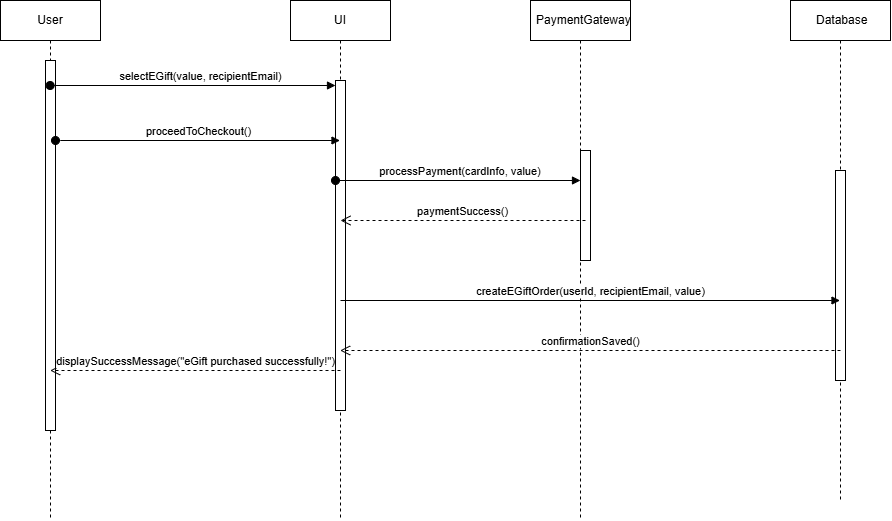

The diagram above was exported from draw.io. Its source (the exported page's mxGraphModel, read from the mxfile embedded in the PNG):
<mxGraphModel dx="1240" dy="666" grid="1" gridSize="10" guides="1" tooltips="1" connect="1" arrows="1" fold="1" page="1" pageScale="1" pageWidth="850" pageHeight="1100" math="0" shadow="0">
  <root>
    <mxCell id="0" />
    <mxCell id="1" parent="0" />
    <mxCell id="zGlqTNzoOgrV1xU_e8Yz-18" value="User" style="shape=umlLifeline;perimeter=lifelinePerimeter;whiteSpace=wrap;html=1;container=1;dropTarget=0;collapsible=0;recursiveResize=0;outlineConnect=0;portConstraint=eastwest;newEdgeStyle={&quot;curved&quot;:0,&quot;rounded&quot;:0};size=40;" vertex="1" parent="1">
      <mxGeometry x="120" y="60" width="100" height="520" as="geometry" />
    </mxCell>
    <mxCell id="zGlqTNzoOgrV1xU_e8Yz-24" value="" style="html=1;points=[[0,0,0,0,5],[0,1,0,0,-5],[1,0,0,0,5],[1,1,0,0,-5]];perimeter=orthogonalPerimeter;outlineConnect=0;targetShapes=umlLifeline;portConstraint=eastwest;newEdgeStyle={&quot;curved&quot;:0,&quot;rounded&quot;:0};" vertex="1" parent="zGlqTNzoOgrV1xU_e8Yz-18">
      <mxGeometry x="45" y="60" width="10" height="370" as="geometry" />
    </mxCell>
    <mxCell id="zGlqTNzoOgrV1xU_e8Yz-19" value="UI" style="shape=umlLifeline;perimeter=lifelinePerimeter;whiteSpace=wrap;html=1;container=1;dropTarget=0;collapsible=0;recursiveResize=0;outlineConnect=0;portConstraint=eastwest;newEdgeStyle={&quot;curved&quot;:0,&quot;rounded&quot;:0};" vertex="1" parent="1">
      <mxGeometry x="410" y="60" width="100" height="520" as="geometry" />
    </mxCell>
    <mxCell id="zGlqTNzoOgrV1xU_e8Yz-22" value="" style="html=1;points=[[0,0,0,0,5],[0,1,0,0,-5],[1,0,0,0,5],[1,1,0,0,-5]];perimeter=orthogonalPerimeter;outlineConnect=0;targetShapes=umlLifeline;portConstraint=eastwest;newEdgeStyle={&quot;curved&quot;:0,&quot;rounded&quot;:0};" vertex="1" parent="zGlqTNzoOgrV1xU_e8Yz-19">
      <mxGeometry x="45" y="80" width="10" height="330" as="geometry" />
    </mxCell>
    <mxCell id="zGlqTNzoOgrV1xU_e8Yz-20" value="&amp;nbsp;&amp;nbsp;PaymentGateway" style="shape=umlLifeline;perimeter=lifelinePerimeter;whiteSpace=wrap;html=1;container=1;dropTarget=0;collapsible=0;recursiveResize=0;outlineConnect=0;portConstraint=eastwest;newEdgeStyle={&quot;curved&quot;:0,&quot;rounded&quot;:0};" vertex="1" parent="1">
      <mxGeometry x="650" y="60" width="100" height="520" as="geometry" />
    </mxCell>
    <mxCell id="zGlqTNzoOgrV1xU_e8Yz-25" value="" style="html=1;points=[[0,0,0,0,5],[0,1,0,0,-5],[1,0,0,0,5],[1,1,0,0,-5]];perimeter=orthogonalPerimeter;outlineConnect=0;targetShapes=umlLifeline;portConstraint=eastwest;newEdgeStyle={&quot;curved&quot;:0,&quot;rounded&quot;:0};" vertex="1" parent="zGlqTNzoOgrV1xU_e8Yz-20">
      <mxGeometry x="50" y="150" width="10" height="110" as="geometry" />
    </mxCell>
    <mxCell id="zGlqTNzoOgrV1xU_e8Yz-21" value="&amp;nbsp;Database" style="shape=umlLifeline;perimeter=lifelinePerimeter;whiteSpace=wrap;html=1;container=1;dropTarget=0;collapsible=0;recursiveResize=0;outlineConnect=0;portConstraint=eastwest;newEdgeStyle={&quot;curved&quot;:0,&quot;rounded&quot;:0};" vertex="1" parent="1">
      <mxGeometry x="910" y="60" width="100" height="500" as="geometry" />
    </mxCell>
    <mxCell id="zGlqTNzoOgrV1xU_e8Yz-28" value="" style="html=1;points=[[0,0,0,0,5],[0,1,0,0,-5],[1,0,0,0,5],[1,1,0,0,-5]];perimeter=orthogonalPerimeter;outlineConnect=0;targetShapes=umlLifeline;portConstraint=eastwest;newEdgeStyle={&quot;curved&quot;:0,&quot;rounded&quot;:0};" vertex="1" parent="zGlqTNzoOgrV1xU_e8Yz-21">
      <mxGeometry x="45" y="170" width="10" height="210" as="geometry" />
    </mxCell>
    <mxCell id="zGlqTNzoOgrV1xU_e8Yz-23" value="selectEGift(value, recipientEmail)" style="html=1;verticalAlign=bottom;startArrow=oval;endArrow=block;startSize=8;curved=0;rounded=0;entryX=0;entryY=0;entryDx=0;entryDy=5;" edge="1" target="zGlqTNzoOgrV1xU_e8Yz-22" parent="1" source="zGlqTNzoOgrV1xU_e8Yz-18">
      <mxGeometry x="0.0539" relative="1" as="geometry">
        <mxPoint x="385" y="145" as="sourcePoint" />
        <mxPoint as="offset" />
      </mxGeometry>
    </mxCell>
    <mxCell id="zGlqTNzoOgrV1xU_e8Yz-26" value="&amp;nbsp;processPayment(cardInfo, value)" style="html=1;verticalAlign=bottom;startArrow=oval;endArrow=block;startSize=8;curved=0;rounded=0;" edge="1" target="zGlqTNzoOgrV1xU_e8Yz-25" parent="1">
      <mxGeometry x="-0.0015" relative="1" as="geometry">
        <mxPoint x="455.00043478260875" y="240" as="sourcePoint" />
        <mxPoint x="695.3700000000002" y="240" as="targetPoint" />
        <mxPoint as="offset" />
      </mxGeometry>
    </mxCell>
    <mxCell id="zGlqTNzoOgrV1xU_e8Yz-30" value="paymentSuccess()" style="html=1;verticalAlign=bottom;endArrow=open;dashed=1;endSize=8;curved=0;rounded=0;" edge="1" parent="1">
      <mxGeometry relative="1" as="geometry">
        <mxPoint x="705" y="280" as="sourcePoint" />
        <mxPoint x="460" y="280" as="targetPoint" />
      </mxGeometry>
    </mxCell>
    <mxCell id="zGlqTNzoOgrV1xU_e8Yz-47" value="proceedToCheckout()" style="html=1;verticalAlign=bottom;startArrow=oval;startFill=1;endArrow=block;startSize=8;curved=0;rounded=0;" edge="1" parent="1" source="zGlqTNzoOgrV1xU_e8Yz-24" target="zGlqTNzoOgrV1xU_e8Yz-19">
      <mxGeometry width="60" relative="1" as="geometry">
        <mxPoint x="400" y="360" as="sourcePoint" />
        <mxPoint x="460" y="360" as="targetPoint" />
        <Array as="points">
          <mxPoint x="180" y="200" />
        </Array>
      </mxGeometry>
    </mxCell>
    <mxCell id="zGlqTNzoOgrV1xU_e8Yz-48" value="createEGiftOrder(userId, recipientEmail, value)" style="html=1;verticalAlign=bottom;endArrow=block;curved=0;rounded=0;" edge="1" parent="1" target="zGlqTNzoOgrV1xU_e8Yz-21">
      <mxGeometry width="80" relative="1" as="geometry">
        <mxPoint x="460" y="360" as="sourcePoint" />
        <mxPoint x="540" y="360" as="targetPoint" />
      </mxGeometry>
    </mxCell>
    <mxCell id="zGlqTNzoOgrV1xU_e8Yz-49" value="confirmationSaved()" style="html=1;verticalAlign=bottom;endArrow=open;dashed=1;endSize=8;curved=0;rounded=0;" edge="1" parent="1" target="zGlqTNzoOgrV1xU_e8Yz-19">
      <mxGeometry relative="1" as="geometry">
        <mxPoint x="960" y="410" as="sourcePoint" />
        <mxPoint x="880" y="410" as="targetPoint" />
        <Array as="points">
          <mxPoint x="920" y="410" />
        </Array>
      </mxGeometry>
    </mxCell>
    <mxCell id="zGlqTNzoOgrV1xU_e8Yz-50" value="displaySuccessMessage(&quot;eGift purchased successfully!&quot;)" style="html=1;verticalAlign=bottom;endArrow=open;dashed=1;endSize=8;curved=0;rounded=0;" edge="1" parent="1" target="zGlqTNzoOgrV1xU_e8Yz-18">
      <mxGeometry relative="1" as="geometry">
        <mxPoint x="460" y="430" as="sourcePoint" />
        <mxPoint x="380" y="430" as="targetPoint" />
        <Array as="points">
          <mxPoint x="420" y="430" />
        </Array>
      </mxGeometry>
    </mxCell>
  </root>
</mxGraphModel>